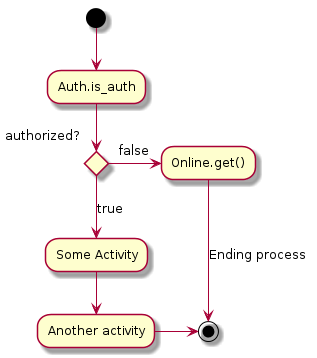

The diagram above was rendered by PlantUML. Its source (embedded in the PNG):
@startuml

    (*) --> "Auth.is_auth"

    if "Is authorized?" then
      -->[true] "Some Activity"
      --> "Another activity"
      -right-> (*)
    else
      ->[false] "Online.get()"
      -->[Ending process] (*)
    endif

@enduml